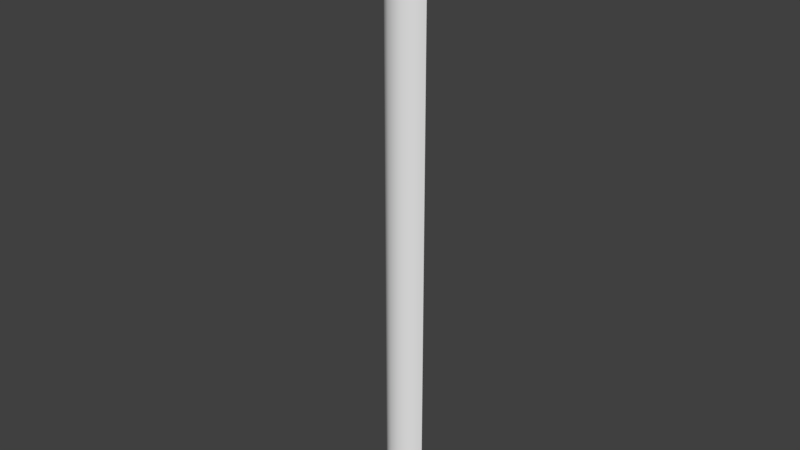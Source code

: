 # Source: OWP_7206.36.blend  (saved by Blender 2.78.0; exported with 4.5.12 LTS)
import bpy
from mathutils import Matrix  # noqa: F401  (used for matrix-valued properties, if any)

bpy.ops.wm.read_factory_settings(use_empty=True)
scene = bpy.context.scene
scene.name = 'Scene'

# ---- collections
col_collection_1 = bpy.data.collections.new('Collection 1'); scene.collection.children.link(col_collection_1)

# ---- world
world_world = bpy.data.worlds.new('World'); scene.world = world_world
world_world.color = (0.05088, 0.05088, 0.05088)
world_world.use_sun_shadow = False
world_world.sun_shadow_jitter_overblur = 0.0
world_world.cycles.sampling_method = 'MANUAL'

# ---- meshes
me_owp_7206_36_3dsolid = bpy.data.meshes.new('OWP 7206.36 3dsolid')
me_owp_7206_36_3dsolid.from_pydata([(1e-06, 0.875, 1e-06), (2.563, 0.875, 1e-06), (0.2318, 0.4728, 1e-06), (2.407, 0.5852, 1e-06), (2.037, 0.2158, 1e-06), (0.6469, 0.155, 1e-06), (0.9547, 0.03932, 1e-06), (1.446, 0.004253, 1e-06), (1e-06, 0.875, 36.0), (0.2716, 0.4284, 36.0), (0.7953, 0.08265, 36.0), (1.281, 1e-06, 36.0), (1.608, 0.03932, 36.0), (2.086, 0.2494, 36.0), (2.407, 0.5852, 36.0), (2.563, 0.875, 36.0)], [], [(0, 1, 2), (1, 3, 2), (5, 4, 6), (7, 6, 4), (5, 2, 4), (4, 2, 3), (0, 2, 8), (8, 2, 9), (5, 9, 2), (9, 5, 10), (7, 11, 6), (11, 7, 12), (1, 14, 3), (1, 15, 14), (14, 13, 3), (3, 13, 4), (13, 12, 4), (11, 10, 6), (6, 10, 5), (12, 7, 4), (0, 8, 1), (8, 15, 1), (15, 8, 14), (10, 11, 12), (12, 13, 10), (10, 13, 9), (13, 14, 9), (9, 14, 8)])
me_owp_7206_36_3dsolid.polygons.foreach_set('use_smooth', [True] * 28)
_uv = me_owp_7206_36_3dsolid.uv_layers.new(name='UVMap')
_uv.uv.foreach_set('vector', [0.9993, 0.07118, 0.9993, 0.1424, 0.9322, 0.07762, 0.9993, 0.1424, 0.951, 0.138, 0.9322, 0.07762, 0.8792, 0.08915, 0.8894, 0.1278, 0.86, 0.0977, 0.8541, 0.1114, 0.86, 0.0977, 0.8894, 0.1278, 0.8792, 0.08915, 0.9322, 0.07762, 0.8894, 0.1278, 0.8894, 0.1278, 0.9322, 0.07762, 0.951, 0.138, 0.8541, 1.0, 0.8126, 1.0, 0.8541, 3.179e-07, 0.8541, 3.179e-07, 0.8126, 1.0, 0.8057, 9.537e-07, 0.7412, 1.0, 0.8057, 9.537e-07, 0.8126, 1.0, 0.8057, 9.537e-07, 0.7412, 1.0, 0.716, 1.272e-06, 0.607, 1.0, 0.6344, 1.272e-06, 0.6891, 1.0, 0.6344, 1.272e-06, 0.607, 1.0, 0.5803, 1.272e-06, 0.4273, 1.0, 0.4511, 5.298e-07, 0.4511, 1.0, 0.4273, 1.0, 0.4273, 0.0, 0.4511, 5.298e-07, 0.4511, 5.298e-07, 0.5021, 1.06e-06, 0.4511, 1.0, 0.4511, 1.0, 0.5021, 1.06e-06, 0.5101, 1.0, 0.5021, 1.06e-06, 0.5803, 1.272e-06, 0.5101, 1.0, 0.6344, 1.272e-06, 0.716, 1.272e-06, 0.6891, 1.0, 0.6891, 1.0, 0.716, 1.272e-06, 0.7412, 1.0, 0.5803, 1.272e-06, 0.607, 1.0, 0.5101, 1.0, 0.4273, 0.0, 0.4273, 1.0, 0.0, 5.795e-09, 0.4273, 1.0, 5.168e-07, 1.0, 0.0, 5.795e-09, 1.0, 0.0, 1.0, 0.07118, 0.9517, 0.004318, 0.8679, 0.04909, 0.8541, 0.03559, 0.8607, 0.02652, 0.8607, 0.02652, 0.8957, 0.01322, 0.8679, 0.04909, 0.8679, 0.04909, 0.8957, 0.01322, 0.9255, 0.06364, 0.8957, 0.01322, 0.9517, 0.004318, 0.9255, 0.06364, 0.9255, 0.06364, 0.9517, 0.004318, 1.0, 0.07118])
me_owp_7206_36_3dsolid.materials.append(None)
me_owp_7206_36_3dsolid.use_remesh_preserve_volume = False
me_owp_7206_36_3dsolid.use_remesh_preserve_attributes = False
me_owp_7206_36_3dsolid.use_mirror_vertex_groups = False
me_owp_7206_36_3dsolid.update()

# ---- objects
ob_owp_7206_36 = bpy.data.objects.new('OWP 7206.36', me_owp_7206_36_3dsolid)

# ---- transforms, parenting, visibility, modifiers, constraints
ob_owp_7206_36.location = (0.0, 0.0, 0.0)
ob_owp_7206_36.scale = (0.0254, 0.0254, 0.0254)
ob_owp_7206_36.display_type = 'WIRE'
ob_owp_7206_36.lineart.crease_threshold = 0.0
_m = ob_owp_7206_36.modifiers.new('EdgeSplit', 'EDGE_SPLIT')

# ---- collection membership
col_collection_1.objects.link(ob_owp_7206_36)

# ---- scene / render settings (as saved in the file)
scene.frame_start = 1; scene.frame_end = 250; scene.frame_set(1)
scene.render.engine = 'CYCLES'
scene.render.resolution_percentage = 50
scene.render.dither_intensity = 0.0
scene.cycles.use_denoising = False
scene.cycles.samples = 128
scene.cycles.sampling_pattern = 'TABULATED_SOBOL'
scene.cycles.light_sampling_threshold = 0.0
scene.cycles.use_adaptive_sampling = False
scene.cycles.use_light_tree = False
scene.cycles.caustics_reflective = False
scene.cycles.caustics_refractive = False
scene.cycles.blur_glossy = 0.0
scene.cycles.max_bounces = 6
scene.cycles.sample_clamp_direct = 1.0
scene.cycles.sample_clamp_indirect = 1.0
scene.view_settings.view_transform = 'Standard'
bpy.context.view_layer.update()

# ---- added for rendering (the .blend has no active camera and no usable light): camera, sun
cam_auto = bpy.data.cameras.new('AutoCamera')
cam_auto.lens = 50.0
cam_auto.sensor_width = 36.0
cam_auto.clip_end = 1000.0
ob_auto_camera = bpy.data.objects.new('AutoCamera', cam_auto)
scene.collection.objects.link(ob_auto_camera)
ob_auto_camera.location = (0.880958, -1.00699, 1.13593)
ob_auto_camera.rotation_euler = (1.09748, -7.21219e-08, 0.694738)
scene.camera = ob_auto_camera
light_auto_sun = bpy.data.lights.new('AutoSun', 'SUN')
light_auto_sun.energy = 3.0
light_auto_sun.angle = 0.0523599
ob_auto_sun = bpy.data.objects.new('AutoSun', light_auto_sun)
scene.collection.objects.link(ob_auto_sun)
ob_auto_sun.rotation_euler = (0.872665, 0.174533, 0.523599)
bpy.context.view_layer.update()
